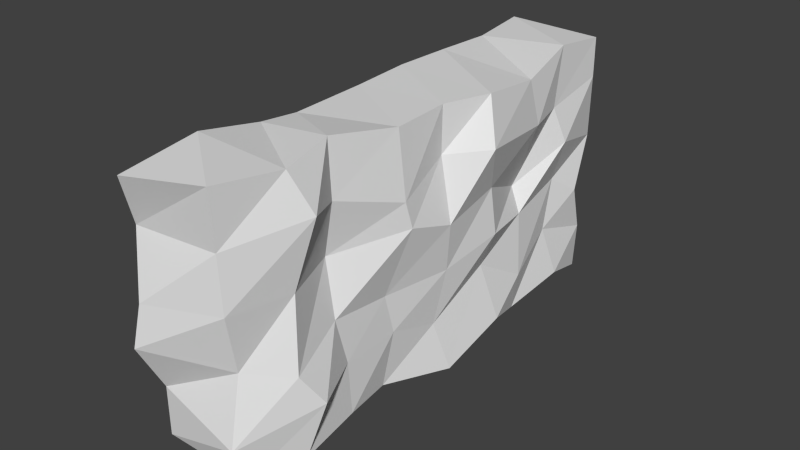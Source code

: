# Source: Model_Source.blend  (saved by Blender 2.75.0; exported with 4.5.12 LTS)
import bpy
from mathutils import Matrix  # noqa: F401  (used for matrix-valued properties, if any)

bpy.ops.wm.read_factory_settings(use_empty=True)
scene = bpy.context.scene
scene.name = 'Scene'

# ---- collections
col_collection_1 = bpy.data.collections.new('Collection 1'); scene.collection.children.link(col_collection_1)
col_collection_2 = bpy.data.collections.new('Collection 2'); scene.collection.children.link(col_collection_2)
col_collection_2.hide_render = True
col_collection_2.hide_viewport = True

# ---- world
world_world = bpy.data.worlds.new('World'); scene.world = world_world
world_world.color = (0.05088, 0.05088, 0.05088)
world_world.use_sun_shadow = False
world_world.sun_shadow_jitter_overblur = 0.0
world_world.cycles.sampling_method = 'MANUAL'
world_world.cycles.sample_map_resolution = 256

# ---- meshes
me_cube_001 = bpy.data.meshes.new('Cube.001')
me_cube_001.from_pydata([(-0.1878, -0.9916, 0.008538), (-0.1808, -1.084, 1.013), (-0.1531, 0.9524, -0.01817), (-0.2449, 1.059, 0.992), (0.1494, -0.9604, -0.03513), (0.15, -1.026, 1.054), (0.162, 1.011, -0.05968), (0.1915, 1.007, 1.001), (-0.1848, -0.7666, 1.052), (-0.2009, -0.4854, 0.9927), (-0.1775, -0.3388, 0.9882), (-0.1935, -0.002554, 0.9893), (-0.2014, 0.2512, 0.9982), (-0.189, 0.4892, 1.001), (-0.2148, 0.785, 0.9797), (-0.1937, 0.7027, -0.06047), (-0.1957, 0.4419, -0.03968), (-0.1644, 0.2333, 0.01225), (-0.2429, 0.0182, 0.01883), (-0.2404, -0.2945, 0.009314), (-0.1711, -0.4659, 0.01226), (-0.2638, -0.7278, -0.06833), (0.1913, 0.7607, 1.029), (0.2231, 0.4933, 0.9682), (0.2648, 0.1774, 1.015), (0.195, -0.007009, 1.012), (0.2026, -0.2506, 1.006), (0.1439, -0.5269, 1.048), (0.1906, -0.7551, 1.026), (0.2375, -0.7696, -0.01088), (0.1996, -0.5024, 0.001543), (0.1634, -0.2955, -0.00876), (0.2358, 0.01244, -0.06437), (0.2512, 0.2988, 0.03152), (0.1939, 0.4853, -0.02582), (0.2111, 0.7805, 0.01675), (-0.1743, -1.002, 0.2181), (-0.1658, -1.112, 0.424), (-0.1367, -1.094, 0.5933), (-0.2272, -1.006, 0.8044), (-0.2772, 1.077, 0.7548), (-0.2582, 0.9905, 0.6415), (-0.2278, 1.006, 0.3262), (-0.1799, 0.9807, 0.1849), (0.2008, 0.9911, 0.8411), (0.1788, 1.023, 0.5694), (0.1963, 0.9204, 0.3527), (0.1745, 1.007, 0.1418), (0.1485, -1.011, 0.8341), (0.1608, -1.01, 0.619), (0.1349, -0.9516, 0.38), (0.1558, -1.021, 0.1221), (0.1996, 0.7065, 0.7872), (0.2348, 0.7519, 0.6366), (0.1603, 0.7908, 0.4406), (0.1667, 0.732, 0.2286), (0.2461, 0.5258, 0.7817), (0.1476, 0.5123, 0.5023), (0.1969, 0.4992, 0.4012), (0.2228, 0.4802, 0.1412), (0.3268, 0.129, 0.8332), (0.2543, 0.2189, 0.6338), (0.2592, 0.2497, 0.4307), (0.1978, 0.2476, 0.2761), (0.1937, -0.008257, 0.8231), (0.2488, -0.01881, 0.5707), (0.219, 0.002276, 0.3678), (0.191, -0.03698, 0.1422), (0.2305, -0.2471, 0.7385), (0.2381, -0.2197, 0.6315), (0.173, -0.2923, 0.3712), (0.1823, -0.2561, 0.2109), (0.1607, -0.5319, 0.8282), (0.1157, -0.526, 0.6092), (0.1728, -0.5474, 0.3953), (0.1883, -0.5073, 0.2108), (0.2556, -0.7005, 0.868), (0.2102, -0.7621, 0.6113), (0.2494, -0.802, 0.3342), (0.2913, -0.7211, 0.2089), (-0.1402, -0.7981, 0.869), (-0.1846, -0.7589, 0.6434), (-0.2813, -0.7153, 0.3769), (-0.2842, -0.7573, 0.2052), (-0.1944, -0.4806, 0.8188), (-0.1256, -0.4831, 0.6285), (-0.1487, -0.5249, 0.4245), (-0.1885, -0.4496, 0.2724), (-0.1518, -0.3743, 0.7379), (-0.1436, -0.3281, 0.587), (-0.2135, -0.2256, 0.3946), (-0.233, -0.3646, 0.2631), (-0.2005, -0.0113, 0.7946), (-0.2595, 0.02272, 0.608), (-0.2261, 0.01138, 0.4059), (-0.248, -0.01536, 0.1649), (-0.1957, 0.1978, 0.77), (-0.128, 0.2736, 0.6737), (-0.1267, 0.2411, 0.394), (-0.1398, 0.2411, 0.1455), (-0.1238, 0.449, 0.8124), (-0.2339, 0.5039, 0.5753), (-0.1884, 0.4785, 0.369), (-0.1629, 0.5013, 0.1528), (-0.1957, 0.802, 0.7995), (-0.1612, 0.8078, 0.5603), (-0.1635, 0.7738, 0.323), (-0.1965, 0.6661, 0.07843)], [], [(107, 43, 2, 15), (43, 47, 6, 2), (79, 51, 4, 29), (51, 36, 0, 4), (15, 2, 6, 35), (22, 7, 3, 14), (5, 28, 8, 1), (28, 27, 9, 8), (27, 26, 10, 9), (26, 25, 11, 10), (25, 24, 12, 11), (24, 23, 13, 12), (23, 22, 14, 13), (0, 21, 29, 4), (21, 20, 30, 29), (20, 19, 31, 30), (19, 18, 32, 31), (18, 17, 33, 32), (17, 16, 34, 33), (16, 15, 35, 34), (47, 55, 35, 6), (55, 59, 34, 35), (59, 63, 33, 34), (63, 67, 32, 33), (67, 71, 31, 32), (71, 75, 30, 31), (75, 79, 29, 30), (36, 83, 21, 0), (83, 87, 20, 21), (87, 91, 19, 20), (91, 95, 18, 19), (95, 99, 17, 18), (99, 103, 16, 17), (103, 107, 15, 16), (13, 14, 104, 100), (100, 104, 105, 101), (101, 105, 106, 102), (102, 106, 107, 103), (12, 13, 100, 96), (96, 100, 101, 97), (97, 101, 102, 98), (98, 102, 103, 99), (11, 12, 96, 92), (92, 96, 97, 93), (93, 97, 98, 94), (94, 98, 99, 95), (10, 11, 92, 88), (88, 92, 93, 89), (89, 93, 94, 90), (90, 94, 95, 91), (9, 10, 88, 84), (84, 88, 89, 85), (85, 89, 90, 86), (86, 90, 91, 87), (8, 9, 84, 80), (80, 84, 85, 81), (81, 85, 86, 82), (82, 86, 87, 83), (1, 8, 80, 39), (39, 80, 81, 38), (38, 81, 82, 37), (37, 82, 83, 36), (27, 28, 76, 72), (72, 76, 77, 73), (73, 77, 78, 74), (74, 78, 79, 75), (26, 27, 72, 68), (68, 72, 73, 69), (69, 73, 74, 70), (70, 74, 75, 71), (25, 26, 68, 64), (64, 68, 69, 65), (65, 69, 70, 66), (66, 70, 71, 67), (24, 25, 64, 60), (60, 64, 65, 61), (61, 65, 66, 62), (62, 66, 67, 63), (23, 24, 60, 56), (56, 60, 61, 57), (57, 61, 62, 58), (58, 62, 63, 59), (22, 23, 56, 52), (52, 56, 57, 53), (53, 57, 58, 54), (54, 58, 59, 55), (7, 22, 52, 44), (44, 52, 53, 45), (45, 53, 54, 46), (46, 54, 55, 47), (5, 1, 39, 48), (48, 39, 38, 49), (49, 38, 37, 50), (50, 37, 36, 51), (28, 5, 48, 76), (76, 48, 49, 77), (77, 49, 50, 78), (78, 50, 51, 79), (3, 7, 44, 40), (40, 44, 45, 41), (41, 45, 46, 42), (42, 46, 47, 43), (14, 3, 40, 104), (104, 40, 41, 105), (105, 41, 42, 106), (106, 42, 43, 107)])
_uv = me_cube_001.uv_layers.new(name='UVMap')
_uv.uv.foreach_set('vector', [0.649, 0.5272, 0.6526, 0.5371, 0.6463, 0.5364, 0.6447, 0.5285, 0.09041, 0.5619, 0.1014, 0.5632, 0.101, 0.5697, 0.0913, 0.5685, 0.686, 0.5252, 0.6831, 0.535, 0.6783, 0.533, 0.6791, 0.5268, 0.7384, 0.5394, 0.7284, 0.5426, 0.7278, 0.5359, 0.7383, 0.5342, 0.5399, 0.4207, 0.5411, 0.4127, 0.5508, 0.4106, 0.5525, 0.418, 0.7139, 0.4797, 0.7137, 0.4717, 0.7273, 0.4697, 0.7266, 0.4785, 0.7168, 0.537, 0.7153, 0.5283, 0.727, 0.5284, 0.7272, 0.5385, 0.7153, 0.5283, 0.7165, 0.521, 0.7273, 0.5193, 0.727, 0.5284, 0.5275, 0.4619, 0.5255, 0.4531, 0.5374, 0.4556, 0.5383, 0.4602, 0.7145, 0.5121, 0.7145, 0.5043, 0.7266, 0.5038, 0.7264, 0.5146, 0.1239, 0.5043, 0.1216, 0.4985, 0.136, 0.4957, 0.136, 0.5038, 0.5232, 0.4394, 0.5243, 0.4292, 0.537, 0.429, 0.5376, 0.4366, 0.7133, 0.4882, 0.7139, 0.4797, 0.7266, 0.4785, 0.726, 0.488, 0.7298, 0.5342, 0.7273, 0.5257, 0.7429, 0.5269, 0.7403, 0.533, 0.7273, 0.5257, 0.7301, 0.5173, 0.7416, 0.5183, 0.7429, 0.5269, 0.5411, 0.4582, 0.5389, 0.4528, 0.5514, 0.4526, 0.5527, 0.4592, 0.7279, 0.5118, 0.7277, 0.5018, 0.7425, 0.5017, 0.7404, 0.5117, 0.7277, 0.5018, 0.73, 0.4948, 0.7429, 0.4926, 0.7425, 0.5017, 0.73, 0.4948, 0.7289, 0.4881, 0.741, 0.4866, 0.7429, 0.4926, 0.1383, 0.4881, 0.1383, 0.4797, 0.1509, 0.4771, 0.1505, 0.4866, 0.6846, 0.47, 0.6872, 0.4789, 0.6807, 0.4771, 0.6784, 0.4698, 0.6872, 0.4789, 0.6844, 0.4868, 0.6792, 0.4866, 0.6807, 0.4771, 0.6844, 0.4868, 0.6885, 0.4944, 0.6809, 0.4925, 0.6792, 0.4866, 0.4995, 0.4353, 0.4952, 0.4444, 0.4888, 0.4426, 0.4919, 0.4334, 0.6842, 0.5034, 0.6862, 0.5105, 0.6794, 0.5117, 0.6778, 0.5017, 0.6862, 0.5105, 0.6861, 0.5186, 0.6796, 0.5183, 0.6794, 0.5117, 0.6861, 0.5186, 0.686, 0.5252, 0.6791, 0.5268, 0.6796, 0.5183, 0.6516, 0.4735, 0.6514, 0.4814, 0.6429, 0.4826, 0.6451, 0.474, 0.4624, 0.4223, 0.4649, 0.4321, 0.4567, 0.4318, 0.4539, 0.4236, 0.6538, 0.4911, 0.6536, 0.4939, 0.6458, 0.4964, 0.6457, 0.4909, 0.06304, 0.4939, 0.06034, 0.5052, 0.05583, 0.5065, 0.05521, 0.4964, 0.6509, 0.5052, 0.6506, 0.5134, 0.6465, 0.5133, 0.6464, 0.5065, 0.6506, 0.5134, 0.6511, 0.5218, 0.6451, 0.5201, 0.6465, 0.5133, 0.6511, 0.5218, 0.649, 0.5272, 0.6447, 0.5285, 0.6451, 0.5201, 0.6775, 0.5205, 0.6771, 0.53, 0.6715, 0.5308, 0.6716, 0.5194, 0.6716, 0.5194, 0.6715, 0.5308, 0.6641, 0.5312, 0.6642, 0.5214, 0.4753, 0.4624, 0.4751, 0.4721, 0.4677, 0.4713, 0.4688, 0.4618, 0.6578, 0.5208, 0.6567, 0.5303, 0.649, 0.5272, 0.6511, 0.5218, 0.6772, 0.5129, 0.6775, 0.5205, 0.6716, 0.5194, 0.67, 0.5114, 0.67, 0.5114, 0.6716, 0.5194, 0.6642, 0.5214, 0.6671, 0.5139, 0.07652, 0.5139, 0.07366, 0.5214, 0.06722, 0.5208, 0.06778, 0.5131, 0.6584, 0.5131, 0.6578, 0.5208, 0.6511, 0.5218, 0.6506, 0.5134, 0.08603, 0.5047, 0.08657, 0.5129, 0.07941, 0.5114, 0.07996, 0.5047, 0.6705, 0.5047, 0.67, 0.5114, 0.6671, 0.5139, 0.6648, 0.506, 0.6648, 0.506, 0.6671, 0.5139, 0.6584, 0.5131, 0.6585, 0.5058, 0.4695, 0.4468, 0.4694, 0.4541, 0.4616, 0.4543, 0.4619, 0.4462, 0.4873, 0.4349, 0.4876, 0.4457, 0.4816, 0.4456, 0.4794, 0.434, 0.6684, 0.493, 0.6705, 0.5047, 0.6648, 0.506, 0.6638, 0.4947, 0.6638, 0.4947, 0.6648, 0.506, 0.6585, 0.5058, 0.6579, 0.4982, 0.6579, 0.4982, 0.6585, 0.5058, 0.6509, 0.5052, 0.6536, 0.4939, 0.6762, 0.4892, 0.6762, 0.4939, 0.6684, 0.493, 0.6708, 0.4896, 0.6708, 0.4896, 0.6684, 0.493, 0.6638, 0.4947, 0.6649, 0.4896, 0.6649, 0.4896, 0.6638, 0.4947, 0.6579, 0.4982, 0.6585, 0.4885, 0.06793, 0.4885, 0.06728, 0.4982, 0.06304, 0.4939, 0.06326, 0.4911, 0.0872, 0.4801, 0.08563, 0.4892, 0.08023, 0.4896, 0.08148, 0.4793, 0.4831, 0.4202, 0.4818, 0.4305, 0.4759, 0.4306, 0.4761, 0.4218, 0.6651, 0.4808, 0.6649, 0.4896, 0.6585, 0.4885, 0.6568, 0.4826, 0.6568, 0.4826, 0.6585, 0.4885, 0.6538, 0.4911, 0.6514, 0.4814, 0.6763, 0.47, 0.6778, 0.4801, 0.6721, 0.4793, 0.6698, 0.4727, 0.6698, 0.4727, 0.6721, 0.4793, 0.6651, 0.4808, 0.6632, 0.4701, 0.07259, 0.4701, 0.07448, 0.4808, 0.0662, 0.4826, 0.06729, 0.4697, 0.4689, 0.4106, 0.4678, 0.4235, 0.4624, 0.4223, 0.4626, 0.4144, 0.7122, 0.5197, 0.7114, 0.5269, 0.7065, 0.5249, 0.7053, 0.5197, 0.7053, 0.5197, 0.7065, 0.5249, 0.6985, 0.5269, 0.6985, 0.5195, 0.6985, 0.5195, 0.6985, 0.5269, 0.6898, 0.5279, 0.6918, 0.52, 0.5029, 0.4609, 0.5008, 0.4689, 0.497, 0.4661, 0.4971, 0.4595, 0.711, 0.5107, 0.7122, 0.5197, 0.7053, 0.5197, 0.7027, 0.5104, 0.7027, 0.5104, 0.7053, 0.5197, 0.6985, 0.5195, 0.6994, 0.5094, 0.5104, 0.4504, 0.5095, 0.4604, 0.5029, 0.4609, 0.5022, 0.4527, 0.6912, 0.5118, 0.6918, 0.52, 0.6861, 0.5186, 0.6862, 0.5105, 0.5223, 0.4438, 0.522, 0.4516, 0.5137, 0.4513, 0.5164, 0.4438, 0.7054, 0.5028, 0.7027, 0.5104, 0.6994, 0.5094, 0.6975, 0.5029, 0.6975, 0.5029, 0.6994, 0.5094, 0.6912, 0.5118, 0.6912, 0.5022, 0.6912, 0.5022, 0.6912, 0.5118, 0.6862, 0.5105, 0.6842, 0.5034, 0.7115, 0.4968, 0.7113, 0.5029, 0.7054, 0.5028, 0.7058, 0.4982, 0.1152, 0.4982, 0.1148, 0.5028, 0.107, 0.5029, 0.109, 0.4953, 0.6996, 0.4953, 0.6975, 0.5029, 0.6912, 0.5022, 0.6933, 0.4942, 0.6933, 0.4942, 0.6912, 0.5022, 0.6842, 0.5034, 0.6885, 0.4944, 0.7102, 0.4868, 0.7115, 0.4968, 0.7058, 0.4982, 0.7044, 0.4856, 0.7044, 0.4856, 0.7058, 0.4982, 0.6996, 0.4953, 0.6957, 0.4861, 0.5067, 0.427, 0.5106, 0.4363, 0.5043, 0.4352, 0.5035, 0.4273, 0.1019, 0.4864, 0.1027, 0.4942, 0.0979, 0.4944, 0.09381, 0.4868, 0.5232, 0.4192, 0.5212, 0.4277, 0.5154, 0.4265, 0.5156, 0.4208, 0.7046, 0.4799, 0.7044, 0.4856, 0.6957, 0.4861, 0.6999, 0.4783, 0.6999, 0.4783, 0.6957, 0.4861, 0.6925, 0.4864, 0.6939, 0.4771, 0.6939, 0.4771, 0.6925, 0.4864, 0.6844, 0.4868, 0.6872, 0.4789, 0.7114, 0.4704, 0.7122, 0.4783, 0.7046, 0.4799, 0.7064, 0.4708, 0.1158, 0.4708, 0.114, 0.4799, 0.1094, 0.4783, 0.1074, 0.4697, 0.509, 0.4106, 0.511, 0.4192, 0.5049, 0.4181, 0.5022, 0.4138, 0.6912, 0.4728, 0.6939, 0.4771, 0.6872, 0.4789, 0.6846, 0.47, 0.1484, 0.5692, 0.138, 0.5683, 0.1367, 0.5614, 0.1483, 0.5621, 0.7388, 0.5621, 0.7273, 0.5614, 0.7295, 0.5548, 0.739, 0.5552, 0.739, 0.5552, 0.7295, 0.5548, 0.7283, 0.5495, 0.7383, 0.5474, 0.7383, 0.5474, 0.7283, 0.5495, 0.7284, 0.5426, 0.7384, 0.5394, 0.7114, 0.5269, 0.7121, 0.5356, 0.7053, 0.5351, 0.7065, 0.5249, 0.5175, 0.4659, 0.5163, 0.476, 0.5096, 0.4759, 0.5095, 0.4678, 0.1079, 0.5269, 0.108, 0.5349, 0.1006, 0.533, 0.09925, 0.5279, 0.6898, 0.5279, 0.6912, 0.533, 0.6831, 0.535, 0.686, 0.5252, 0.0882, 0.5359, 0.1018, 0.5356, 0.1022, 0.5408, 0.0872, 0.5435, 0.6778, 0.5435, 0.6928, 0.5408, 0.6921, 0.5495, 0.6785, 0.5473, 0.6785, 0.5473, 0.6921, 0.5495, 0.6928, 0.5566, 0.6795, 0.5574, 0.6795, 0.5574, 0.6928, 0.5566, 0.692, 0.5632, 0.681, 0.5619, 0.4881, 0.471, 0.4888, 0.4798, 0.4814, 0.4806, 0.4826, 0.4717, 0.6715, 0.5308, 0.6704, 0.5397, 0.6668, 0.537, 0.6641, 0.5312, 0.6641, 0.5312, 0.6668, 0.537, 0.657, 0.5378, 0.6567, 0.5303, 0.06611, 0.5303, 0.06643, 0.5378, 0.06202, 0.5371, 0.05837, 0.5272])
me_cube_001.use_remesh_preserve_volume = False
me_cube_001.use_remesh_preserve_attributes = False
me_cube_001.use_mirror_vertex_groups = False
me_cube_001.update()
me_cube_003 = bpy.data.meshes.new('Cube.003')
me_cube_003.from_pydata([(-0.3, -1.0, 0.0), (-0.3, -1.0, 1.0), (-0.3, 1.0, 0.0), (-0.3, 1.0, 1.0), (0.3, -1.0, 0.0), (0.3, -1.0, 1.0), (0.3, 1.0, 0.0), (0.3, 1.0, 1.0), (-0.3, -1.0, 0.2), (-0.3, -1.0, 0.4), (-0.3, -1.0, 0.6), (-0.3, -1.0, 0.8), (-0.3, 1.0, 0.8), (-0.3, 1.0, 0.6), (-0.3, 1.0, 0.4), (-0.3, 1.0, 0.2), (0.3, 1.0, 0.8), (0.3, 1.0, 0.6), (0.3, 1.0, 0.4), (0.3, 1.0, 0.2), (0.3, -1.0, 0.8), (0.3, -1.0, 0.6), (0.3, -1.0, 0.4), (0.3, -1.0, 0.2), (-0.3, -0.7778, 1.0), (-0.3, -0.5556, 1.0), (-0.3, -0.3333, 1.0), (-0.3, -0.1111, 1.0), (-0.3, 0.1111, 1.0), (-0.3, 0.3333, 1.0), (-0.3, 0.5556, 1.0), (-0.3, 0.7778, 1.0), (-0.3, 0.7778, 0.0), (-0.3, 0.5556, 0.0), (-0.3, 0.3333, 0.0), (-0.3, 0.1111, 0.0), (-0.3, -0.1111, 0.0), (-0.3, -0.3333, 0.0), (-0.3, -0.5556, 0.0), (-0.3, -0.7778, 0.0), (0.3, 0.7778, 1.0), (0.3, 0.5556, 1.0), (0.3, 0.3333, 1.0), (0.3, 0.1111, 1.0), (0.3, -0.1111, 1.0), (0.3, -0.3333, 1.0), (0.3, -0.5556, 1.0), (0.3, -0.7778, 1.0), (0.3, -0.7778, 0.0), (0.3, -0.5556, 0.0), (0.3, -0.3333, 0.0), (0.3, -0.1111, 0.0), (0.3, 0.1111, 0.0), (0.3, 0.3333, 0.0), (0.3, 0.5556, 0.0), (0.3, 0.7778, 0.0), (0.3, -0.7778, 0.8), (0.3, -0.5556, 0.8), (0.3, -0.3333, 0.8), (0.3, -0.1111, 0.8), (0.3, 0.1111, 0.8), (0.3, 0.3333, 0.8), (0.3, 0.5556, 0.8), (0.3, 0.7778, 0.8), (0.3, -0.7778, 0.6), (0.3, -0.5556, 0.6), (0.3, -0.3333, 0.6), (0.3, -0.1111, 0.6), (0.3, 0.1111, 0.6), (0.3, 0.3333, 0.6), (0.3, 0.5556, 0.6), (0.3, 0.7778, 0.6), (0.3, -0.7778, 0.4), (0.3, -0.5556, 0.4), (0.3, -0.3333, 0.4), (0.3, -0.1111, 0.4), (0.3, 0.1111, 0.4), (0.3, 0.3333, 0.4), (0.3, 0.5556, 0.4), (0.3, 0.7778, 0.4), (0.3, -0.7778, 0.2), (0.3, -0.5556, 0.2), (0.3, -0.3333, 0.2), (0.3, -0.1111, 0.2), (0.3, 0.1111, 0.2), (0.3, 0.3333, 0.2), (0.3, 0.5556, 0.2), (0.3, 0.7778, 0.2), (-0.3, 0.7778, 0.8), (-0.3, 0.5556, 0.8), (-0.3, 0.3333, 0.8), (-0.3, 0.1111, 0.8), (-0.3, -0.1111, 0.8), (-0.3, -0.3333, 0.8), (-0.3, -0.5556, 0.8), (-0.3, -0.7778, 0.8), (-0.3, 0.7778, 0.6), (-0.3, 0.5556, 0.6), (-0.3, 0.3333, 0.6), (-0.3, 0.1111, 0.6), (-0.3, -0.1111, 0.6), (-0.3, -0.3333, 0.6), (-0.3, -0.5556, 0.6), (-0.3, -0.7778, 0.6), (-0.3, 0.7778, 0.4), (-0.3, 0.5556, 0.4), (-0.3, 0.3333, 0.4), (-0.3, 0.1111, 0.4), (-0.3, -0.1111, 0.4), (-0.3, -0.3333, 0.4), (-0.3, -0.5556, 0.4), (-0.3, -0.7778, 0.4), (-0.3, 0.7778, 0.2), (-0.3, 0.5556, 0.2), (-0.3, 0.3333, 0.2), (-0.3, 0.1111, 0.2), (-0.3, -0.1111, 0.2), (-0.3, -0.3333, 0.2), (-0.3, -0.5556, 0.2), (-0.3, -0.7778, 0.2)], [], [(112, 15, 2, 32), (15, 19, 6, 2), (80, 23, 4, 48), (23, 8, 0, 4), (32, 2, 6, 55), (40, 7, 3, 31), (5, 1, 11, 20), (20, 11, 10, 21), (21, 10, 9, 22), (22, 9, 8, 23), (47, 5, 20, 56), (56, 20, 21, 64), (64, 21, 22, 72), (72, 22, 23, 80), (3, 7, 16, 12), (12, 16, 17, 13), (13, 17, 18, 14), (14, 18, 19, 15), (31, 3, 12, 88), (88, 12, 13, 96), (96, 13, 14, 104), (104, 14, 15, 112), (9, 111, 119, 8), (111, 110, 118, 119), (110, 109, 117, 118), (109, 108, 116, 117), (108, 107, 115, 116), (107, 106, 114, 115), (106, 105, 113, 114), (105, 104, 112, 113), (10, 103, 111, 9), (103, 102, 110, 111), (102, 101, 109, 110), (101, 100, 108, 109), (100, 99, 107, 108), (99, 98, 106, 107), (98, 97, 105, 106), (97, 96, 104, 105), (11, 95, 103, 10), (95, 94, 102, 103), (94, 93, 101, 102), (93, 92, 100, 101), (92, 91, 99, 100), (91, 90, 98, 99), (90, 89, 97, 98), (89, 88, 96, 97), (1, 24, 95, 11), (24, 25, 94, 95), (25, 26, 93, 94), (26, 27, 92, 93), (27, 28, 91, 92), (28, 29, 90, 91), (29, 30, 89, 90), (30, 31, 88, 89), (18, 79, 87, 19), (79, 78, 86, 87), (78, 77, 85, 86), (77, 76, 84, 85), (76, 75, 83, 84), (75, 74, 82, 83), (74, 73, 81, 82), (73, 72, 80, 81), (17, 71, 79, 18), (71, 70, 78, 79), (70, 69, 77, 78), (69, 68, 76, 77), (68, 67, 75, 76), (67, 66, 74, 75), (66, 65, 73, 74), (65, 64, 72, 73), (16, 63, 71, 17), (63, 62, 70, 71), (62, 61, 69, 70), (61, 60, 68, 69), (60, 59, 67, 68), (59, 58, 66, 67), (58, 57, 65, 66), (57, 56, 64, 65), (7, 40, 63, 16), (40, 41, 62, 63), (41, 42, 61, 62), (42, 43, 60, 61), (43, 44, 59, 60), (44, 45, 58, 59), (45, 46, 57, 58), (46, 47, 56, 57), (5, 47, 24, 1), (47, 46, 25, 24), (46, 45, 26, 25), (45, 44, 27, 26), (44, 43, 28, 27), (43, 42, 29, 28), (42, 41, 30, 29), (41, 40, 31, 30), (0, 39, 48, 4), (39, 38, 49, 48), (38, 37, 50, 49), (37, 36, 51, 50), (36, 35, 52, 51), (35, 34, 53, 52), (34, 33, 54, 53), (33, 32, 55, 54), (19, 87, 55, 6), (87, 86, 54, 55), (86, 85, 53, 54), (85, 84, 52, 53), (84, 83, 51, 52), (83, 82, 50, 51), (82, 81, 49, 50), (81, 80, 48, 49), (8, 119, 39, 0), (119, 118, 38, 39), (118, 117, 37, 38), (117, 116, 36, 37), (116, 115, 35, 36), (115, 114, 34, 35), (114, 113, 33, 34), (113, 112, 32, 33)])
_uv = me_cube_003.uv_layers.new(name='UVMap')
_uv.uv.foreach_set('vector', [0.6972, 0.445, 0.6972, 0.4376, 0.7035, 0.4376, 0.7035, 0.445, 0.4649, 0.5309, 0.4836, 0.5309, 0.4836, 0.5376, 0.4649, 0.5376, 0.666, 0.445, 0.666, 0.4376, 0.6722, 0.4376, 0.6722, 0.445, 0.6597, 0.5309, 0.6785, 0.5309, 0.6785, 0.5376, 0.6597, 0.5376, 0.7222, 0.4969, 0.7222, 0.5043, 0.7035, 0.5043, 0.7035, 0.4969, 0.7222, 0.445, 0.7222, 0.4376, 0.741, 0.4376, 0.741, 0.445, 0.07438, 0.5167, 0.09313, 0.5167, 0.09313, 0.5233, 0.07438, 0.5233, 0.6597, 0.5109, 0.6785, 0.5109, 0.6785, 0.5176, 0.6597, 0.5176, 0.6597, 0.5176, 0.6785, 0.5176, 0.6785, 0.5243, 0.6597, 0.5243, 0.6597, 0.5243, 0.6785, 0.5243, 0.6785, 0.5309, 0.6597, 0.5309, 0.641, 0.445, 0.641, 0.4376, 0.6472, 0.4376, 0.6472, 0.445, 0.4711, 0.445, 0.4711, 0.4376, 0.4774, 0.4376, 0.4774, 0.445, 0.06813, 0.4574, 0.06813, 0.45, 0.07438, 0.45, 0.07438, 0.4574, 0.6597, 0.445, 0.6597, 0.4376, 0.666, 0.4376, 0.666, 0.445, 0.1276, 0.4919, 0.1463, 0.4919, 0.1463, 0.4985, 0.1276, 0.4985, 0.641, 0.5109, 0.6597, 0.5109, 0.6597, 0.5176, 0.641, 0.5176, 0.641, 0.5176, 0.6597, 0.5176, 0.6597, 0.5243, 0.641, 0.5243, 0.641, 0.5243, 0.6597, 0.5243, 0.6597, 0.5309, 0.641, 0.5309, 0.6722, 0.445, 0.6722, 0.4376, 0.6785, 0.4376, 0.6785, 0.445, 0.6785, 0.445, 0.6785, 0.4376, 0.6847, 0.4376, 0.6847, 0.445, 0.6847, 0.445, 0.6847, 0.4376, 0.691, 0.4376, 0.691, 0.445, 0.1056, 0.4574, 0.1056, 0.45, 0.1119, 0.45, 0.1119, 0.4574, 0.5149, 0.5043, 0.5149, 0.4969, 0.5211, 0.4969, 0.5211, 0.5043, 0.691, 0.4969, 0.691, 0.4895, 0.6972, 0.4895, 0.6972, 0.4969, 0.1056, 0.5019, 0.1056, 0.4944, 0.1119, 0.4944, 0.1119, 0.5019, 0.691, 0.482, 0.691, 0.4746, 0.6972, 0.4746, 0.6972, 0.482, 0.691, 0.4746, 0.691, 0.4672, 0.6972, 0.4672, 0.6972, 0.4746, 0.5149, 0.4672, 0.5149, 0.4598, 0.5211, 0.4598, 0.5211, 0.4672, 0.691, 0.4598, 0.691, 0.4524, 0.6972, 0.4524, 0.6972, 0.4598, 0.691, 0.4524, 0.691, 0.445, 0.6972, 0.445, 0.6972, 0.4524, 0.09938, 0.5167, 0.09938, 0.5093, 0.1056, 0.5093, 0.1056, 0.5167, 0.6847, 0.4969, 0.6847, 0.4895, 0.691, 0.4895, 0.691, 0.4969, 0.6847, 0.4895, 0.6847, 0.482, 0.691, 0.482, 0.691, 0.4895, 0.6847, 0.482, 0.6847, 0.4746, 0.691, 0.4746, 0.691, 0.482, 0.6847, 0.4746, 0.6847, 0.4672, 0.691, 0.4672, 0.691, 0.4746, 0.6847, 0.4672, 0.6847, 0.4598, 0.691, 0.4598, 0.691, 0.4672, 0.09938, 0.4722, 0.09938, 0.4648, 0.1056, 0.4648, 0.1056, 0.4722, 0.5086, 0.4524, 0.5086, 0.445, 0.5149, 0.445, 0.5149, 0.4524, 0.6785, 0.5043, 0.6785, 0.4969, 0.6847, 0.4969, 0.6847, 0.5043, 0.5024, 0.4969, 0.5024, 0.4895, 0.5086, 0.4895, 0.5086, 0.4969, 0.6785, 0.4895, 0.6785, 0.482, 0.6847, 0.482, 0.6847, 0.4895, 0.6785, 0.482, 0.6785, 0.4746, 0.6847, 0.4746, 0.6847, 0.482, 0.6785, 0.4746, 0.6785, 0.4672, 0.6847, 0.4672, 0.6847, 0.4746, 0.6785, 0.4672, 0.6785, 0.4598, 0.6847, 0.4598, 0.6847, 0.4672, 0.6785, 0.4598, 0.6785, 0.4524, 0.6847, 0.4524, 0.6847, 0.4598, 0.6785, 0.4524, 0.6785, 0.445, 0.6847, 0.445, 0.6847, 0.4524, 0.6722, 0.5043, 0.6722, 0.4969, 0.6785, 0.4969, 0.6785, 0.5043, 0.08688, 0.5093, 0.08688, 0.5019, 0.09313, 0.5019, 0.09313, 0.5093, 0.6722, 0.4895, 0.6722, 0.482, 0.6785, 0.482, 0.6785, 0.4895, 0.6722, 0.482, 0.6722, 0.4746, 0.6785, 0.4746, 0.6785, 0.482, 0.4961, 0.4746, 0.4961, 0.4672, 0.5024, 0.4672, 0.5024, 0.4746, 0.08688, 0.4796, 0.08688, 0.4722, 0.09313, 0.4722, 0.09313, 0.4796, 0.6722, 0.4598, 0.6722, 0.4524, 0.6785, 0.4524, 0.6785, 0.4598, 0.6722, 0.4524, 0.6722, 0.445, 0.6785, 0.445, 0.6785, 0.4524, 0.6597, 0.5043, 0.6597, 0.4969, 0.666, 0.4969, 0.666, 0.5043, 0.6597, 0.4969, 0.6597, 0.4895, 0.666, 0.4895, 0.666, 0.4969, 0.07438, 0.5019, 0.07438, 0.4944, 0.08063, 0.4944, 0.08063, 0.5019, 0.6597, 0.482, 0.6597, 0.4746, 0.666, 0.4746, 0.666, 0.482, 0.6597, 0.4746, 0.6597, 0.4672, 0.666, 0.4672, 0.666, 0.4746, 0.6597, 0.4672, 0.6597, 0.4598, 0.666, 0.4598, 0.666, 0.4672, 0.6597, 0.4598, 0.6597, 0.4524, 0.666, 0.4524, 0.666, 0.4598, 0.4836, 0.4524, 0.4836, 0.445, 0.4899, 0.445, 0.4899, 0.4524, 0.4774, 0.5043, 0.4774, 0.4969, 0.4836, 0.4969, 0.4836, 0.5043, 0.6535, 0.4969, 0.6535, 0.4895, 0.6597, 0.4895, 0.6597, 0.4969, 0.4774, 0.4895, 0.4774, 0.482, 0.4836, 0.482, 0.4836, 0.4895, 0.6535, 0.482, 0.6535, 0.4746, 0.6597, 0.4746, 0.6597, 0.482, 0.6535, 0.4746, 0.6535, 0.4672, 0.6597, 0.4672, 0.6597, 0.4746, 0.6535, 0.4672, 0.6535, 0.4598, 0.6597, 0.4598, 0.6597, 0.4672, 0.4774, 0.4598, 0.4774, 0.4524, 0.4836, 0.4524, 0.4836, 0.4598, 0.6535, 0.4524, 0.6535, 0.445, 0.6597, 0.445, 0.6597, 0.4524, 0.6472, 0.5043, 0.6472, 0.4969, 0.6535, 0.4969, 0.6535, 0.5043, 0.6472, 0.4969, 0.6472, 0.4895, 0.6535, 0.4895, 0.6535, 0.4969, 0.6472, 0.4895, 0.6472, 0.482, 0.6535, 0.482, 0.6535, 0.4895, 0.06188, 0.4944, 0.06188, 0.487, 0.06813, 0.487, 0.06813, 0.4944, 0.6472, 0.4746, 0.6472, 0.4672, 0.6535, 0.4672, 0.6535, 0.4746, 0.6472, 0.4672, 0.6472, 0.4598, 0.6535, 0.4598, 0.6535, 0.4672, 0.6472, 0.4598, 0.6472, 0.4524, 0.6535, 0.4524, 0.6535, 0.4598, 0.6472, 0.4524, 0.6472, 0.445, 0.6535, 0.445, 0.6535, 0.4524, 0.641, 0.5043, 0.641, 0.4969, 0.6472, 0.4969, 0.6472, 0.5043, 0.4649, 0.4969, 0.4649, 0.4895, 0.4711, 0.4895, 0.4711, 0.4969, 0.641, 0.4895, 0.641, 0.482, 0.6472, 0.482, 0.6472, 0.4895, 0.641, 0.482, 0.641, 0.4746, 0.6472, 0.4746, 0.6472, 0.482, 0.641, 0.4746, 0.641, 0.4672, 0.6472, 0.4672, 0.6472, 0.4746, 0.4649, 0.4672, 0.4649, 0.4598, 0.4711, 0.4598, 0.4711, 0.4672, 0.641, 0.4598, 0.641, 0.4524, 0.6472, 0.4524, 0.6472, 0.4598, 0.641, 0.4524, 0.641, 0.445, 0.6472, 0.445, 0.6472, 0.4524, 0.7222, 0.5043, 0.7222, 0.4969, 0.741, 0.4969, 0.741, 0.5043, 0.7222, 0.4969, 0.7222, 0.4895, 0.741, 0.4895, 0.741, 0.4969, 0.5461, 0.4895, 0.5461, 0.482, 0.5649, 0.482, 0.5649, 0.4895, 0.7222, 0.482, 0.7222, 0.4746, 0.741, 0.4746, 0.741, 0.482, 0.7222, 0.4746, 0.7222, 0.4672, 0.741, 0.4672, 0.741, 0.4746, 0.1369, 0.4796, 0.1369, 0.4722, 0.1556, 0.4722, 0.1556, 0.4796, 0.5461, 0.4598, 0.5461, 0.4524, 0.5649, 0.4524, 0.5649, 0.4598, 0.7222, 0.4524, 0.7222, 0.445, 0.741, 0.445, 0.741, 0.4524, 0.7222, 0.4376, 0.7222, 0.445, 0.7035, 0.445, 0.7035, 0.4376, 0.7222, 0.445, 0.7222, 0.4524, 0.7035, 0.4524, 0.7035, 0.445, 0.7222, 0.4524, 0.7222, 0.4598, 0.7035, 0.4598, 0.7035, 0.4524, 0.7222, 0.4598, 0.7222, 0.4672, 0.7035, 0.4672, 0.7035, 0.4598, 0.7222, 0.4672, 0.7222, 0.4746, 0.7035, 0.4746, 0.7035, 0.4672, 0.7222, 0.4746, 0.7222, 0.482, 0.7035, 0.482, 0.7035, 0.4746, 0.7222, 0.482, 0.7222, 0.4895, 0.7035, 0.4895, 0.7035, 0.482, 0.7222, 0.4895, 0.7222, 0.4969, 0.7035, 0.4969, 0.7035, 0.4895, 0.666, 0.5043, 0.666, 0.4969, 0.6722, 0.4969, 0.6722, 0.5043, 0.666, 0.4969, 0.666, 0.4895, 0.6722, 0.4895, 0.6722, 0.4969, 0.666, 0.4895, 0.666, 0.482, 0.6722, 0.482, 0.6722, 0.4895, 0.4899, 0.482, 0.4899, 0.4746, 0.4961, 0.4746, 0.4961, 0.482, 0.666, 0.4746, 0.666, 0.4672, 0.6722, 0.4672, 0.6722, 0.4746, 0.666, 0.4672, 0.666, 0.4598, 0.6722, 0.4598, 0.6722, 0.4672, 0.666, 0.4598, 0.666, 0.4524, 0.6722, 0.4524, 0.6722, 0.4598, 0.666, 0.4524, 0.666, 0.445, 0.6722, 0.445, 0.6722, 0.4524, 0.6972, 0.5043, 0.6972, 0.4969, 0.7035, 0.4969, 0.7035, 0.5043, 0.5211, 0.4969, 0.5211, 0.4895, 0.5274, 0.4895, 0.5274, 0.4969, 0.6972, 0.4895, 0.6972, 0.482, 0.7035, 0.482, 0.7035, 0.4895, 0.1119, 0.4944, 0.1119, 0.487, 0.1181, 0.487, 0.1181, 0.4944, 0.5211, 0.4746, 0.5211, 0.4672, 0.5274, 0.4672, 0.5274, 0.4746, 0.6972, 0.4672, 0.6972, 0.4598, 0.7035, 0.4598, 0.7035, 0.4672, 0.6972, 0.4598, 0.6972, 0.4524, 0.7035, 0.4524, 0.7035, 0.4598, 0.6972, 0.4524, 0.6972, 0.445, 0.7035, 0.445, 0.7035, 0.4524])
me_cube_003.use_remesh_preserve_volume = False
me_cube_003.use_remesh_preserve_attributes = False
me_cube_003.use_mirror_vertex_groups = False
me_cube_003.update()

# ---- objects
ob_model_0 = bpy.data.objects.new('Model_0', me_cube_001)
ob_model_1 = bpy.data.objects.new('Model_1', me_cube_003)

# ---- transforms, parenting, visibility, modifiers, constraints
ob_model_0.location = (0.0, 0.0, 0.0)
ob_model_0.lineart.crease_threshold = 0.0
ob_model_1.location = (0.0, 0.0, 0.0)
ob_model_1.lineart.crease_threshold = 0.0

# ---- collection membership
col_collection_1.objects.link(ob_model_0)
col_collection_2.objects.link(ob_model_1)

# ---- scene / render settings (as saved in the file)
scene.frame_start = 1; scene.frame_end = 250; scene.frame_set(1)
scene.render.engine = 'BLENDER_EEVEE_NEXT'
scene.render.resolution_percentage = 50
scene.render.dither_intensity = 0.0
scene.cycles.use_denoising = False
scene.cycles.samples = 10
scene.cycles.sampling_pattern = 'TABULATED_SOBOL'
scene.cycles.light_sampling_threshold = 0.0
scene.cycles.use_adaptive_sampling = False
scene.cycles.use_light_tree = False
scene.cycles.blur_glossy = 0.0
scene.cycles.pixel_filter_type = 'GAUSSIAN'
scene.cycles.sample_clamp_indirect = 0.0
scene.view_settings.view_transform = 'Standard'
bpy.context.view_layer.update()

# ---- added for rendering (the .blend has no active camera and no usable light): camera, sun
cam_auto = bpy.data.cameras.new('AutoCamera')
cam_auto.lens = 50.0
cam_auto.sensor_width = 36.0
cam_auto.clip_end = 1000.0
ob_auto_camera = bpy.data.objects.new('AutoCamera', cam_auto)
scene.collection.objects.link(ob_auto_camera)
ob_auto_camera.location = (2.36242, -2.83635, 2.37184)
ob_auto_camera.rotation_euler = (1.09748, -7.21219e-08, 0.694738)
scene.camera = ob_auto_camera
light_auto_sun = bpy.data.lights.new('AutoSun', 'SUN')
light_auto_sun.energy = 3.0
light_auto_sun.angle = 0.0523599
ob_auto_sun = bpy.data.objects.new('AutoSun', light_auto_sun)
scene.collection.objects.link(ob_auto_sun)
ob_auto_sun.rotation_euler = (0.872665, 0.174533, 0.523599)
bpy.context.view_layer.update()
